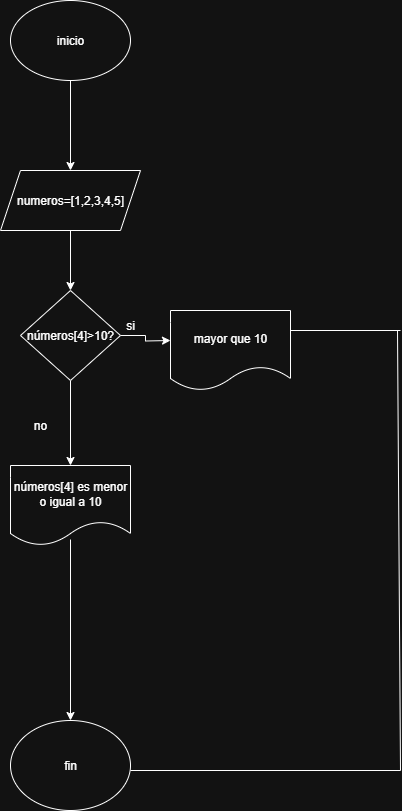

The diagram above was exported from draw.io. Its source (the exported page's mxGraphModel, read from the mxfile embedded in the PNG):
<mxGraphModel dx="872" dy="473" grid="1" gridSize="10" guides="1" tooltips="1" connect="1" arrows="1" fold="1" page="1" pageScale="1" pageWidth="827" pageHeight="1169" math="0" shadow="0">
  <root>
    <mxCell id="f6uaTtvshYXat1YzHR6D-0" />
    <mxCell id="f6uaTtvshYXat1YzHR6D-1" parent="f6uaTtvshYXat1YzHR6D-0" />
    <mxCell id="f6uaTtvshYXat1YzHR6D-2" value="" style="edgeStyle=orthogonalEdgeStyle;rounded=0;orthogonalLoop=1;jettySize=auto;html=1;" parent="f6uaTtvshYXat1YzHR6D-1" source="f6uaTtvshYXat1YzHR6D-3" target="f6uaTtvshYXat1YzHR6D-5" edge="1">
      <mxGeometry relative="1" as="geometry" />
    </mxCell>
    <mxCell id="f6uaTtvshYXat1YzHR6D-3" value="inicio" style="ellipse;whiteSpace=wrap;html=1;" parent="f6uaTtvshYXat1YzHR6D-1" vertex="1">
      <mxGeometry x="330" y="70" width="120" height="80" as="geometry" />
    </mxCell>
    <mxCell id="f6uaTtvshYXat1YzHR6D-4" value="" style="edgeStyle=orthogonalEdgeStyle;rounded=0;orthogonalLoop=1;jettySize=auto;html=1;" parent="f6uaTtvshYXat1YzHR6D-1" source="f6uaTtvshYXat1YzHR6D-5" target="f6uaTtvshYXat1YzHR6D-8" edge="1">
      <mxGeometry relative="1" as="geometry" />
    </mxCell>
    <mxCell id="f6uaTtvshYXat1YzHR6D-5" value="numeros=[1,2,3,4,5]" style="shape=parallelogram;perimeter=parallelogramPerimeter;whiteSpace=wrap;html=1;fixedSize=1;" parent="f6uaTtvshYXat1YzHR6D-1" vertex="1">
      <mxGeometry x="320" y="240" width="140" height="60" as="geometry" />
    </mxCell>
    <mxCell id="f6uaTtvshYXat1YzHR6D-6" value="" style="edgeStyle=orthogonalEdgeStyle;rounded=0;orthogonalLoop=1;jettySize=auto;html=1;" parent="f6uaTtvshYXat1YzHR6D-1" source="f6uaTtvshYXat1YzHR6D-8" edge="1">
      <mxGeometry relative="1" as="geometry">
        <mxPoint x="490" y="410" as="targetPoint" />
      </mxGeometry>
    </mxCell>
    <mxCell id="f6uaTtvshYXat1YzHR6D-7" value="" style="edgeStyle=orthogonalEdgeStyle;rounded=0;orthogonalLoop=1;jettySize=auto;html=1;" parent="f6uaTtvshYXat1YzHR6D-1" source="f6uaTtvshYXat1YzHR6D-8" target="f6uaTtvshYXat1YzHR6D-16" edge="1">
      <mxGeometry relative="1" as="geometry" />
    </mxCell>
    <mxCell id="f6uaTtvshYXat1YzHR6D-8" value="números[4]&amp;gt;10?" style="rhombus;whiteSpace=wrap;html=1;" parent="f6uaTtvshYXat1YzHR6D-1" vertex="1">
      <mxGeometry x="340" y="360" width="100" height="90" as="geometry" />
    </mxCell>
    <mxCell id="f6uaTtvshYXat1YzHR6D-9" value="si" style="text;html=1;align=center;verticalAlign=middle;whiteSpace=wrap;rounded=0;" parent="f6uaTtvshYXat1YzHR6D-1" vertex="1">
      <mxGeometry x="420" y="380" width="60" height="30" as="geometry" />
    </mxCell>
    <mxCell id="f6uaTtvshYXat1YzHR6D-10" value="no" style="text;html=1;align=center;verticalAlign=middle;whiteSpace=wrap;rounded=0;" parent="f6uaTtvshYXat1YzHR6D-1" vertex="1">
      <mxGeometry x="330" y="480" width="60" height="30" as="geometry" />
    </mxCell>
    <mxCell id="f6uaTtvshYXat1YzHR6D-11" value="fin" style="ellipse;whiteSpace=wrap;html=1;" parent="f6uaTtvshYXat1YzHR6D-1" vertex="1">
      <mxGeometry x="330" y="790" width="120" height="90" as="geometry" />
    </mxCell>
    <mxCell id="f6uaTtvshYXat1YzHR6D-12" value="" style="endArrow=none;html=1;rounded=0;" parent="f6uaTtvshYXat1YzHR6D-1" edge="1">
      <mxGeometry width="50" height="50" relative="1" as="geometry">
        <mxPoint x="610" y="400" as="sourcePoint" />
        <mxPoint x="720" y="400" as="targetPoint" />
      </mxGeometry>
    </mxCell>
    <mxCell id="f6uaTtvshYXat1YzHR6D-13" value="" style="endArrow=none;html=1;rounded=0;" parent="f6uaTtvshYXat1YzHR6D-1" edge="1">
      <mxGeometry width="50" height="50" relative="1" as="geometry">
        <mxPoint x="450" y="840" as="sourcePoint" />
        <mxPoint x="720" y="840" as="targetPoint" />
      </mxGeometry>
    </mxCell>
    <mxCell id="f6uaTtvshYXat1YzHR6D-14" value="" style="endArrow=none;html=1;rounded=0;" parent="f6uaTtvshYXat1YzHR6D-1" edge="1">
      <mxGeometry width="50" height="50" relative="1" as="geometry">
        <mxPoint x="717" y="400" as="sourcePoint" />
        <mxPoint x="720" y="840" as="targetPoint" />
      </mxGeometry>
    </mxCell>
    <mxCell id="f6uaTtvshYXat1YzHR6D-15" value="mayor que 10" style="shape=document;whiteSpace=wrap;html=1;boundedLbl=1;" parent="f6uaTtvshYXat1YzHR6D-1" vertex="1">
      <mxGeometry x="490" y="380" width="120" height="80" as="geometry" />
    </mxCell>
    <mxCell id="f6uaTtvshYXat1YzHR6D-16" value="números[4] es menor o igual a 10" style="shape=document;whiteSpace=wrap;html=1;boundedLbl=1;" parent="f6uaTtvshYXat1YzHR6D-1" vertex="1">
      <mxGeometry x="330" y="535" width="120" height="80" as="geometry" />
    </mxCell>
    <mxCell id="f6uaTtvshYXat1YzHR6D-17" value="" style="endArrow=classic;html=1;rounded=0;entryX=0.5;entryY=0;entryDx=0;entryDy=0;exitX=0.5;exitY=0.925;exitDx=0;exitDy=0;exitPerimeter=0;" parent="f6uaTtvshYXat1YzHR6D-1" source="f6uaTtvshYXat1YzHR6D-16" target="f6uaTtvshYXat1YzHR6D-11" edge="1">
      <mxGeometry width="50" height="50" relative="1" as="geometry">
        <mxPoint x="350" y="710" as="sourcePoint" />
        <mxPoint x="400" y="660" as="targetPoint" />
      </mxGeometry>
    </mxCell>
  </root>
</mxGraphModel>